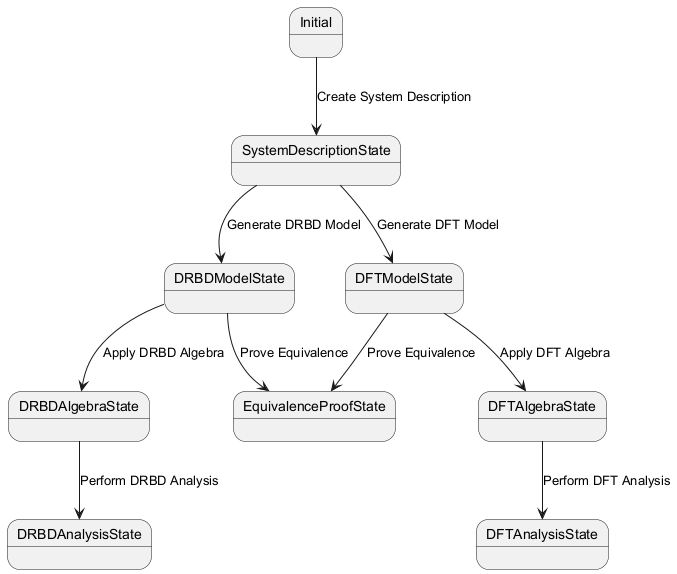

The diagram above was rendered by PlantUML. Its source (embedded in the PNG):
@startuml
state Initial <<initial>>
state SystemDescriptionState
state DRBDModelState
state DFTModelState
state DRBDAlgebraState
state DFTAlgebraState
state DRBDAnalysisState
state DFTAnalysisState
state EquivalenceProofState

Initial --> SystemDescriptionState : Create System Description
SystemDescriptionState --> DRBDModelState : Generate DRBD Model
SystemDescriptionState --> DFTModelState : Generate DFT Model
DRBDModelState --> DRBDAlgebraState : Apply DRBD Algebra
DFTModelState --> DFTAlgebraState : Apply DFT Algebra
DRBDAlgebraState --> DRBDAnalysisState : Perform DRBD Analysis
DFTAlgebraState --> DFTAnalysisState : Perform DFT Analysis
DRBDModelState --> EquivalenceProofState : Prove Equivalence
DFTModelState --> EquivalenceProofState : Prove Equivalence
@enduml